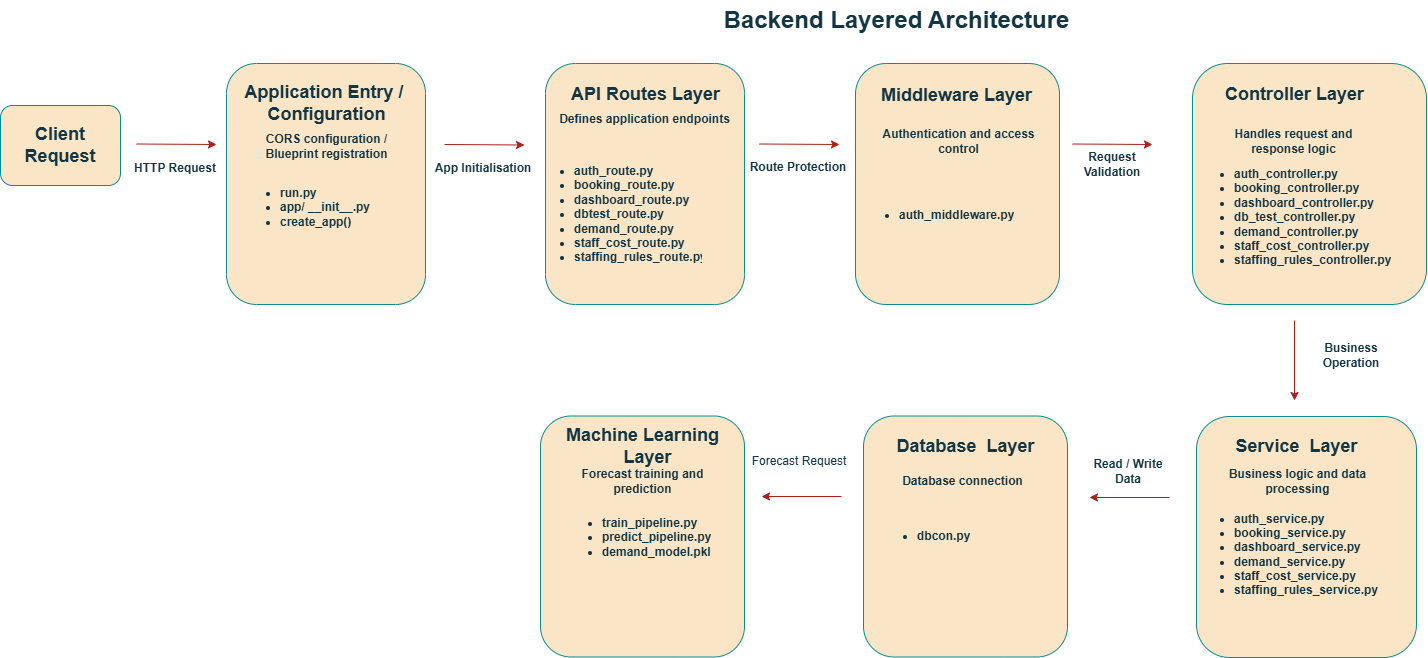

The diagram above was exported from draw.io. Its source (the exported page's mxGraphModel, read from the mxfile embedded in the PNG):
<mxGraphModel dx="2205" dy="1865" grid="1" gridSize="10" guides="1" tooltips="1" connect="1" arrows="1" fold="1" page="1" pageScale="1" pageWidth="850" pageHeight="1100" math="0" shadow="0">
  <root>
    <mxCell id="0" />
    <mxCell id="1" parent="0" />
    <mxCell id="CAZLMZFUU6EsRuCvAnFV-1" parent="1" style="text;strokeColor=none;fillColor=default;html=1;fontSize=24;fontStyle=1;verticalAlign=middle;align=center;rounded=1;labelBackgroundColor=none;fontColor=#143642;" value="Backend Layered Architecture" vertex="1">
      <mxGeometry height="40" width="160" x="720" y="-24" as="geometry" />
    </mxCell>
    <mxCell id="CAZLMZFUU6EsRuCvAnFV-4" edge="1" parent="1" style="endArrow=classic;html=1;rounded=1;labelBackgroundColor=none;strokeColor=#A8201A;fontColor=default;" value="">
      <mxGeometry height="50" relative="1" width="50" as="geometry">
        <mxPoint x="40" y="119.5" as="sourcePoint" />
        <mxPoint x="120" y="120" as="targetPoint" />
      </mxGeometry>
    </mxCell>
    <mxCell id="CAZLMZFUU6EsRuCvAnFV-9" parent="1" style="text;html=1;whiteSpace=wrap;strokeColor=none;fillColor=none;align=center;verticalAlign=middle;rounded=1;labelBackgroundColor=none;fontColor=#143642;" value="&lt;b&gt;HTTP Request&lt;/b&gt;" vertex="1">
      <mxGeometry height="30" width="100" x="29" y="129" as="geometry" />
    </mxCell>
    <mxCell id="CAZLMZFUU6EsRuCvAnFV-18" parent="1" style="rounded=1;whiteSpace=wrap;html=1;labelBackgroundColor=none;fillColor=#FAE5C7;strokeColor=#0F8B8D;fontColor=#143642;" value="" vertex="1">
      <mxGeometry height="80" width="120" x="-96" y="81" as="geometry" />
    </mxCell>
    <mxCell id="CAZLMZFUU6EsRuCvAnFV-21" parent="1" style="rounded=1;whiteSpace=wrap;html=1;labelBackgroundColor=none;fillColor=#FAE5C7;strokeColor=#0F8B8D;fontColor=#143642;" value="" vertex="1">
      <mxGeometry height="241" width="199" x="449" y="39" as="geometry" />
    </mxCell>
    <mxCell id="CAZLMZFUU6EsRuCvAnFV-28" parent="1" style="text;strokeColor=none;fillColor=none;html=1;fontSize=18;fontStyle=1;verticalAlign=middle;align=center;rounded=1;labelBackgroundColor=none;fontColor=#143642;" value="API Routes Layer" vertex="1">
      <mxGeometry height="40" width="100" x="498.5" y="50" as="geometry" />
    </mxCell>
    <mxCell id="CAZLMZFUU6EsRuCvAnFV-29" parent="1" style="text;strokeColor=none;fillColor=none;html=1;whiteSpace=wrap;verticalAlign=middle;overflow=hidden;rounded=1;labelBackgroundColor=none;fontColor=#143642;" value="&lt;ul&gt;&lt;li&gt;&lt;b&gt;auth_route.py&lt;/b&gt;&lt;/li&gt;&lt;li&gt;&lt;b&gt;booking_route.py&lt;/b&gt;&lt;/li&gt;&lt;li&gt;&lt;b&gt;dashboard_route.py&lt;/b&gt;&lt;/li&gt;&lt;li&gt;&lt;b&gt;dbtest_route.py&lt;/b&gt;&lt;/li&gt;&lt;li&gt;&lt;b&gt;demand_route.py&lt;/b&gt;&lt;/li&gt;&lt;li&gt;&lt;b&gt;staff_cost_route.py&lt;/b&gt;&lt;/li&gt;&lt;li&gt;&lt;b&gt;staffing_rules_route.py&lt;/b&gt;&lt;/li&gt;&lt;/ul&gt;" vertex="1">
      <mxGeometry height="125" width="170" x="436" y="125" as="geometry" />
    </mxCell>
    <mxCell id="CAZLMZFUU6EsRuCvAnFV-30" parent="1" style="text;html=1;whiteSpace=wrap;strokeColor=none;fillColor=none;align=center;verticalAlign=middle;rounded=1;fontSize=11;labelBackgroundColor=none;fontColor=#143642;" value="&lt;font style=&quot;font-size: 12px;&quot;&gt;&lt;b&gt;Defines application endpoints&lt;/b&gt;&lt;/font&gt;" vertex="1">
      <mxGeometry height="30" width="175" x="461" y="80" as="geometry" />
    </mxCell>
    <mxCell id="CAZLMZFUU6EsRuCvAnFV-31" parent="1" style="text;html=1;whiteSpace=wrap;strokeColor=none;fillColor=none;align=center;verticalAlign=middle;rounded=1;fontSize=18;labelBackgroundColor=none;fontColor=#143642;" value="&lt;b&gt;Client Request&lt;/b&gt;" vertex="1">
      <mxGeometry height="30" width="90" x="-81" y="106" as="geometry" />
    </mxCell>
    <mxCell id="CAZLMZFUU6EsRuCvAnFV-32" edge="1" parent="1" style="endArrow=classic;html=1;rounded=1;labelBackgroundColor=none;strokeColor=#A8201A;fontColor=default;" value="">
      <mxGeometry height="50" relative="1" width="50" as="geometry">
        <mxPoint x="663" y="119.5" as="sourcePoint" />
        <mxPoint x="743" y="120" as="targetPoint" />
      </mxGeometry>
    </mxCell>
    <mxCell id="CAZLMZFUU6EsRuCvAnFV-33" parent="1" style="rounded=1;whiteSpace=wrap;html=1;labelBackgroundColor=none;fillColor=#FAE5C7;strokeColor=#0F8B8D;fontColor=#143642;" value="" vertex="1">
      <mxGeometry height="241" width="204" x="759" y="39" as="geometry" />
    </mxCell>
    <mxCell id="CAZLMZFUU6EsRuCvAnFV-34" parent="1" style="text;strokeColor=none;fillColor=none;html=1;fontSize=18;fontStyle=1;verticalAlign=middle;align=center;rounded=1;labelBackgroundColor=none;fontColor=#143642;" value="Middleware Layer" vertex="1">
      <mxGeometry height="40" width="100" x="810" y="51" as="geometry" />
    </mxCell>
    <mxCell id="CAZLMZFUU6EsRuCvAnFV-35" parent="1" style="text;html=1;whiteSpace=wrap;strokeColor=none;fillColor=none;align=center;verticalAlign=middle;rounded=1;fontSize=11;labelBackgroundColor=none;fontColor=#143642;" value="&lt;font style=&quot;font-size: 12px;&quot;&gt;&lt;b&gt;Authentication and access control&lt;/b&gt;&lt;/font&gt;" vertex="1">
      <mxGeometry height="30" width="175" x="775" y="102" as="geometry" />
    </mxCell>
    <mxCell id="CAZLMZFUU6EsRuCvAnFV-36" parent="1" style="text;strokeColor=none;fillColor=none;html=1;whiteSpace=wrap;verticalAlign=middle;overflow=hidden;rounded=1;labelBackgroundColor=none;fontColor=#143642;" value="&lt;ul&gt;&lt;li&gt;&lt;b&gt;auth_middleware.py&lt;/b&gt;&lt;/li&gt;&lt;/ul&gt;" vertex="1">
      <mxGeometry height="80" width="170" x="761" y="151" as="geometry" />
    </mxCell>
    <mxCell id="CAZLMZFUU6EsRuCvAnFV-37" parent="1" style="rounded=1;whiteSpace=wrap;html=1;labelBackgroundColor=none;fillColor=#FAE5C7;strokeColor=#0F8B8D;fontColor=#143642;" value="" vertex="1">
      <mxGeometry height="241" width="234" x="1096" y="39" as="geometry" />
    </mxCell>
    <mxCell id="CAZLMZFUU6EsRuCvAnFV-38" edge="1" parent="1" style="endArrow=classic;html=1;rounded=1;labelBackgroundColor=none;strokeColor=#A8201A;fontColor=default;" value="">
      <mxGeometry height="50" relative="1" width="50" as="geometry">
        <mxPoint x="976" y="119.5" as="sourcePoint" />
        <mxPoint x="1056" y="120" as="targetPoint" />
      </mxGeometry>
    </mxCell>
    <mxCell id="CAZLMZFUU6EsRuCvAnFV-39" parent="1" style="text;strokeColor=none;fillColor=none;html=1;fontSize=18;fontStyle=1;verticalAlign=middle;align=center;rounded=1;labelBackgroundColor=none;fontColor=#143642;" value="Controller Layer" vertex="1">
      <mxGeometry height="40" width="100" x="1148" y="50" as="geometry" />
    </mxCell>
    <mxCell id="CAZLMZFUU6EsRuCvAnFV-40" parent="1" style="text;strokeColor=none;fillColor=none;html=1;whiteSpace=wrap;verticalAlign=middle;overflow=hidden;rounded=1;labelBackgroundColor=none;fontColor=#143642;" value="&lt;ul&gt;&lt;li&gt;&lt;b&gt;auth_controller.py&lt;/b&gt;&lt;/li&gt;&lt;li&gt;&lt;b&gt;booking_controller.py&lt;/b&gt;&lt;/li&gt;&lt;li&gt;&lt;b&gt;dashboard_controller.py&lt;/b&gt;&lt;/li&gt;&lt;li&gt;&lt;b&gt;db_test_controller.py&lt;/b&gt;&lt;/li&gt;&lt;li&gt;&lt;b&gt;demand_controller.py&lt;/b&gt;&lt;/li&gt;&lt;li&gt;&lt;b&gt;staff_cost_controller.py&lt;/b&gt;&lt;/li&gt;&lt;li&gt;&lt;b&gt;staffing_rules_controller.py&lt;/b&gt;&lt;/li&gt;&lt;/ul&gt;" vertex="1">
      <mxGeometry height="119" width="214" x="1096" y="129" as="geometry" />
    </mxCell>
    <mxCell id="CAZLMZFUU6EsRuCvAnFV-41" parent="1" style="text;html=1;whiteSpace=wrap;strokeColor=none;fillColor=none;align=center;verticalAlign=middle;rounded=1;fontSize=11;labelBackgroundColor=none;fontColor=#143642;" value="&lt;font style=&quot;font-size: 12px;&quot;&gt;&lt;b&gt;Handles request and response logic&lt;/b&gt;&lt;/font&gt;" vertex="1">
      <mxGeometry height="30" width="175" x="1110" y="102" as="geometry" />
    </mxCell>
    <mxCell id="CAZLMZFUU6EsRuCvAnFV-42" parent="1" style="rounded=1;whiteSpace=wrap;html=1;labelBackgroundColor=none;fillColor=#FAE5C7;strokeColor=#0F8B8D;fontColor=#143642;" value="" vertex="1">
      <mxGeometry height="241" width="220" x="1100" y="392" as="geometry" />
    </mxCell>
    <mxCell id="CAZLMZFUU6EsRuCvAnFV-43" edge="1" parent="1" style="endArrow=classic;html=1;rounded=1;labelBackgroundColor=none;strokeColor=#A8201A;fontColor=default;" value="">
      <mxGeometry height="50" relative="1" width="50" as="geometry">
        <mxPoint x="1198" y="296" as="sourcePoint" />
        <mxPoint x="1198" y="376" as="targetPoint" />
      </mxGeometry>
    </mxCell>
    <mxCell id="CAZLMZFUU6EsRuCvAnFV-44" parent="1" style="text;strokeColor=none;fillColor=none;html=1;fontSize=18;fontStyle=1;verticalAlign=middle;align=center;rounded=1;labelBackgroundColor=none;fontColor=#143642;" value="Service&amp;nbsp; Layer" vertex="1">
      <mxGeometry height="40" width="100" x="1149.5" y="402" as="geometry" />
    </mxCell>
    <mxCell id="CAZLMZFUU6EsRuCvAnFV-45" parent="1" style="text;html=1;whiteSpace=wrap;strokeColor=none;fillColor=none;align=center;verticalAlign=middle;rounded=1;fontSize=11;labelBackgroundColor=none;fontColor=#143642;" value="&lt;font style=&quot;font-size: 12px;&quot;&gt;&lt;b&gt;Business logic and data processing&lt;/b&gt;&lt;/font&gt;" vertex="1">
      <mxGeometry height="30" width="175" x="1114" y="442" as="geometry" />
    </mxCell>
    <mxCell id="CAZLMZFUU6EsRuCvAnFV-46" parent="1" style="text;strokeColor=none;fillColor=none;html=1;whiteSpace=wrap;verticalAlign=middle;overflow=hidden;rounded=1;labelBackgroundColor=none;fontColor=#143642;" value="&lt;ul&gt;&lt;li&gt;&lt;b&gt;auth_service.py&lt;/b&gt;&lt;/li&gt;&lt;li&gt;&lt;b&gt;booking_service.py&lt;/b&gt;&lt;/li&gt;&lt;li&gt;&lt;b&gt;dashboard_service.py&lt;/b&gt;&lt;/li&gt;&lt;li&gt;&lt;b&gt;demand_service.py&lt;/b&gt;&lt;/li&gt;&lt;li&gt;&lt;b&gt;staff_cost_service.py&lt;/b&gt;&lt;/li&gt;&lt;li&gt;&lt;b&gt;staffing_rules_service.py&lt;/b&gt;&lt;/li&gt;&lt;/ul&gt;" vertex="1">
      <mxGeometry height="108" width="204" x="1096" y="472.5" as="geometry" />
    </mxCell>
    <mxCell id="CAZLMZFUU6EsRuCvAnFV-47" parent="1" style="rounded=1;whiteSpace=wrap;html=1;labelBackgroundColor=none;fillColor=#FAE5C7;strokeColor=#0F8B8D;fontColor=#143642;" value="" vertex="1">
      <mxGeometry height="241" width="204" x="767" y="391.5" as="geometry" />
    </mxCell>
    <mxCell id="CAZLMZFUU6EsRuCvAnFV-48" edge="1" parent="1" style="endArrow=classic;html=1;rounded=1;labelBackgroundColor=none;strokeColor=#A8201A;fontColor=default;" value="">
      <mxGeometry height="50" relative="1" width="50" as="geometry">
        <mxPoint x="1073" y="473" as="sourcePoint" />
        <mxPoint x="993" y="473" as="targetPoint" />
      </mxGeometry>
    </mxCell>
    <mxCell id="CAZLMZFUU6EsRuCvAnFV-49" parent="1" style="text;strokeColor=none;fillColor=none;html=1;fontSize=18;fontStyle=1;verticalAlign=middle;align=center;rounded=1;labelBackgroundColor=none;fontColor=#143642;" value="Database&amp;nbsp; Layer" vertex="1">
      <mxGeometry height="40" width="100" x="819" y="402" as="geometry" />
    </mxCell>
    <mxCell id="CAZLMZFUU6EsRuCvAnFV-50" parent="1" style="text;html=1;whiteSpace=wrap;strokeColor=none;fillColor=none;align=center;verticalAlign=middle;rounded=1;fontSize=11;labelBackgroundColor=none;fontColor=#143642;" value="&lt;font style=&quot;font-size: 12px;&quot;&gt;&lt;b&gt;Database connection&lt;/b&gt;&lt;/font&gt;" vertex="1">
      <mxGeometry height="30" width="175" x="778.5" y="442" as="geometry" />
    </mxCell>
    <mxCell id="CAZLMZFUU6EsRuCvAnFV-51" parent="1" style="text;strokeColor=none;fillColor=none;html=1;whiteSpace=wrap;verticalAlign=middle;overflow=hidden;rounded=1;labelBackgroundColor=none;fontColor=#143642;" value="&lt;ul&gt;&lt;li&gt;&lt;b&gt;dbcon.py&lt;/b&gt;&lt;/li&gt;&lt;/ul&gt;" vertex="1">
      <mxGeometry height="80" width="170" x="778.5" y="472" as="geometry" />
    </mxCell>
    <mxCell id="CAZLMZFUU6EsRuCvAnFV-52" parent="1" style="rounded=1;whiteSpace=wrap;html=1;labelBackgroundColor=none;fillColor=#FAE5C7;strokeColor=#0F8B8D;fontColor=#143642;" value="" vertex="1">
      <mxGeometry height="241" width="204" x="444" y="391.5" as="geometry" />
    </mxCell>
    <mxCell id="CAZLMZFUU6EsRuCvAnFV-53" edge="1" parent="1" style="endArrow=classic;html=1;rounded=1;labelBackgroundColor=none;strokeColor=#A8201A;fontColor=default;" value="">
      <mxGeometry height="50" relative="1" width="50" as="geometry">
        <mxPoint x="745" y="472" as="sourcePoint" />
        <mxPoint x="665" y="472" as="targetPoint" />
      </mxGeometry>
    </mxCell>
    <mxCell id="CAZLMZFUU6EsRuCvAnFV-54" parent="1" style="text;strokeColor=none;fillColor=none;html=1;fontSize=18;fontStyle=1;verticalAlign=middle;align=center;rounded=1;labelBackgroundColor=none;fontColor=#143642;" value="Machine Learning&lt;div&gt;&amp;nbsp; Layer&lt;/div&gt;" vertex="1">
      <mxGeometry height="40" width="100" x="496" y="402" as="geometry" />
    </mxCell>
    <mxCell id="CAZLMZFUU6EsRuCvAnFV-55" parent="1" style="text;html=1;whiteSpace=wrap;strokeColor=none;fillColor=none;align=center;verticalAlign=middle;rounded=1;fontSize=11;labelBackgroundColor=none;fontColor=#143642;" value="&lt;font style=&quot;font-size: 12px;&quot;&gt;&lt;b&gt;Forecast training and prediction&lt;/b&gt;&lt;/font&gt;" vertex="1">
      <mxGeometry height="30" width="175" x="458.5" y="442" as="geometry" />
    </mxCell>
    <mxCell id="CAZLMZFUU6EsRuCvAnFV-56" parent="1" style="text;strokeColor=none;fillColor=none;html=1;whiteSpace=wrap;verticalAlign=middle;overflow=hidden;rounded=1;labelBackgroundColor=none;fontColor=#143642;" value="&lt;ul&gt;&lt;li&gt;&lt;b&gt;train_pipeline.py&lt;/b&gt;&lt;/li&gt;&lt;li&gt;&lt;b&gt;predict_pipeline.py&lt;/b&gt;&lt;/li&gt;&lt;li&gt;&lt;b&gt;demand_model.pkl&lt;/b&gt;&lt;/li&gt;&lt;/ul&gt;" vertex="1">
      <mxGeometry height="80" width="170" x="463.5" y="472.5" as="geometry" />
    </mxCell>
    <mxCell id="CAZLMZFUU6EsRuCvAnFV-57" parent="1" style="text;html=1;whiteSpace=wrap;strokeColor=none;fillColor=none;align=center;verticalAlign=middle;rounded=1;labelBackgroundColor=none;fontColor=#143642;" value="&lt;b&gt;Route Protection&lt;/b&gt;" vertex="1">
      <mxGeometry height="30" width="100" x="652" y="128" as="geometry" />
    </mxCell>
    <mxCell id="CAZLMZFUU6EsRuCvAnFV-58" parent="1" style="text;html=1;whiteSpace=wrap;strokeColor=none;fillColor=none;align=center;verticalAlign=middle;rounded=1;labelBackgroundColor=none;fontColor=#143642;" value="&lt;b&gt;Request Validation&lt;/b&gt;" vertex="1">
      <mxGeometry height="30" width="100" x="966" y="125" as="geometry" />
    </mxCell>
    <mxCell id="CAZLMZFUU6EsRuCvAnFV-59" parent="1" style="text;html=1;whiteSpace=wrap;strokeColor=none;fillColor=none;align=center;verticalAlign=middle;rounded=1;labelBackgroundColor=none;fontColor=#143642;" value="&lt;b&gt;Business Operation&lt;/b&gt;" vertex="1">
      <mxGeometry height="30" width="100" x="1205" y="316" as="geometry" />
    </mxCell>
    <mxCell id="CAZLMZFUU6EsRuCvAnFV-60" parent="1" style="text;html=1;whiteSpace=wrap;strokeColor=none;fillColor=none;align=center;verticalAlign=middle;rounded=1;labelBackgroundColor=none;fontColor=#143642;" value="&lt;b&gt;Read / Write Data&lt;/b&gt;" vertex="1">
      <mxGeometry height="30" width="100" x="982" y="432" as="geometry" />
    </mxCell>
    <mxCell id="CAZLMZFUU6EsRuCvAnFV-61" parent="1" style="text;html=1;whiteSpace=wrap;strokeColor=none;fillColor=none;align=center;verticalAlign=middle;rounded=1;labelBackgroundColor=none;fontColor=#143642;" value="Forecast Request" vertex="1">
      <mxGeometry height="30" width="100" x="653" y="422" as="geometry" />
    </mxCell>
    <mxCell id="CAZLMZFUU6EsRuCvAnFV-62" parent="1" style="rounded=1;whiteSpace=wrap;html=1;labelBackgroundColor=none;fillColor=#FAE5C7;strokeColor=#0F8B8D;fontColor=#143642;" value="" vertex="1">
      <mxGeometry height="241" width="199" x="130" y="39" as="geometry" />
    </mxCell>
    <mxCell id="CAZLMZFUU6EsRuCvAnFV-63" edge="1" parent="1" style="endArrow=classic;html=1;rounded=1;labelBackgroundColor=none;strokeColor=#A8201A;fontColor=default;" value="">
      <mxGeometry height="50" relative="1" width="50" as="geometry">
        <mxPoint x="348" y="120" as="sourcePoint" />
        <mxPoint x="428" y="120.5" as="targetPoint" />
      </mxGeometry>
    </mxCell>
    <mxCell id="CAZLMZFUU6EsRuCvAnFV-64" parent="1" style="text;strokeColor=none;fillColor=none;html=1;fontSize=18;fontStyle=1;verticalAlign=middle;align=center;rounded=1;labelBackgroundColor=none;fontColor=#143642;" value="Application Entry /&amp;nbsp;&lt;div&gt;Configuration&lt;/div&gt;" vertex="1">
      <mxGeometry height="40" width="170.5" x="144.5" y="59" as="geometry" />
    </mxCell>
    <mxCell id="CAZLMZFUU6EsRuCvAnFV-65" parent="1" style="text;strokeColor=none;fillColor=none;html=1;whiteSpace=wrap;verticalAlign=middle;overflow=hidden;rounded=1;labelBackgroundColor=none;fontColor=#143642;" value="&lt;ul&gt;&lt;li&gt;&lt;b&gt;run.py&lt;/b&gt;&lt;/li&gt;&lt;li&gt;&lt;b&gt;app/ __init__.py&lt;/b&gt;&lt;/li&gt;&lt;li&gt;&lt;b&gt;create_app()&lt;/b&gt;&lt;/li&gt;&lt;/ul&gt;" vertex="1">
      <mxGeometry height="90.5" width="170" x="142.5" y="137.75" as="geometry" />
    </mxCell>
    <mxCell id="CAZLMZFUU6EsRuCvAnFV-67" parent="1" style="text;html=1;whiteSpace=wrap;strokeColor=none;fillColor=none;align=center;verticalAlign=middle;rounded=1;fontSize=11;labelBackgroundColor=none;fontColor=#143642;" value="&lt;font style=&quot;font-size: 12px;&quot;&gt;&lt;b&gt;CORS configuration / Blueprint registration&lt;/b&gt;&lt;/font&gt;" vertex="1">
      <mxGeometry height="30" width="175" x="142.5" y="107" as="geometry" />
    </mxCell>
    <mxCell id="CAZLMZFUU6EsRuCvAnFV-68" parent="1" style="text;html=1;whiteSpace=wrap;strokeColor=none;fillColor=none;align=center;verticalAlign=middle;rounded=1;labelBackgroundColor=none;fontColor=#143642;" value="&lt;b&gt;App Initialisation&lt;/b&gt;" vertex="1">
      <mxGeometry height="30" width="100" x="337" y="129" as="geometry" />
    </mxCell>
  </root>
</mxGraphModel>